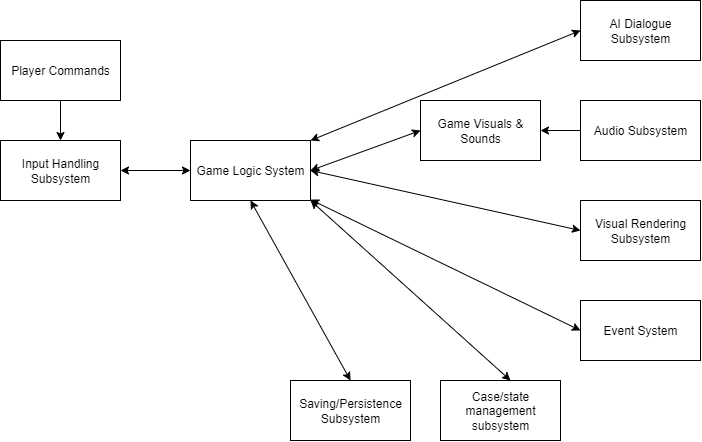

The diagram above was exported from draw.io. Its source (the exported page's mxGraphModel, read from the mxfile embedded in the PNG):
<mxGraphModel dx="1004" dy="1127" grid="1" gridSize="10" guides="1" tooltips="1" connect="1" arrows="1" fold="1" page="1" pageScale="1" pageWidth="850" pageHeight="1100" math="0" shadow="0">
  <root>
    <mxCell id="0" />
    <mxCell id="1" parent="0" />
    <mxCell id="usZkbiDxeP-sqHwIiU_4-3" value="" style="edgeStyle=orthogonalEdgeStyle;rounded=0;orthogonalLoop=1;jettySize=auto;html=1;" parent="1" source="usZkbiDxeP-sqHwIiU_4-1" target="usZkbiDxeP-sqHwIiU_4-2" edge="1">
      <mxGeometry relative="1" as="geometry" />
    </mxCell>
    <mxCell id="usZkbiDxeP-sqHwIiU_4-1" value="Player Commands" style="rounded=0;whiteSpace=wrap;html=1;" parent="1" vertex="1">
      <mxGeometry x="40" y="70" width="120" height="60" as="geometry" />
    </mxCell>
    <mxCell id="usZkbiDxeP-sqHwIiU_4-2" value="Input Handling Subsystem" style="rounded=0;whiteSpace=wrap;html=1;" parent="1" vertex="1">
      <mxGeometry x="40" y="170" width="120" height="60" as="geometry" />
    </mxCell>
    <mxCell id="usZkbiDxeP-sqHwIiU_4-4" value="Game Logic System" style="rounded=0;whiteSpace=wrap;html=1;" parent="1" vertex="1">
      <mxGeometry x="230" y="170" width="120" height="60" as="geometry" />
    </mxCell>
    <mxCell id="usZkbiDxeP-sqHwIiU_4-9" value="AI Dialogue Subsystem" style="rounded=0;whiteSpace=wrap;html=1;" parent="1" vertex="1">
      <mxGeometry x="620" y="30" width="120" height="60" as="geometry" />
    </mxCell>
    <mxCell id="usZkbiDxeP-sqHwIiU_4-10" value="Event System" style="rounded=0;whiteSpace=wrap;html=1;" parent="1" vertex="1">
      <mxGeometry x="620" y="330" width="120" height="60" as="geometry" />
    </mxCell>
    <mxCell id="usZkbiDxeP-sqHwIiU_4-12" value="Visual Rendering Subsystem" style="rounded=0;whiteSpace=wrap;html=1;" parent="1" vertex="1">
      <mxGeometry x="620" y="230" width="120" height="60" as="geometry" />
    </mxCell>
    <mxCell id="_nk_W1a5RnqMfaqQNVf9-2" value="" style="edgeStyle=orthogonalEdgeStyle;rounded=0;orthogonalLoop=1;jettySize=auto;html=1;" edge="1" parent="1" source="usZkbiDxeP-sqHwIiU_4-13" target="usZkbiDxeP-sqHwIiU_4-14">
      <mxGeometry relative="1" as="geometry" />
    </mxCell>
    <mxCell id="usZkbiDxeP-sqHwIiU_4-13" value="Audio Subsystem" style="rounded=0;whiteSpace=wrap;html=1;" parent="1" vertex="1">
      <mxGeometry x="620" y="130" width="120" height="60" as="geometry" />
    </mxCell>
    <mxCell id="usZkbiDxeP-sqHwIiU_4-14" value="Game Visuals &amp;amp; Sounds" style="rounded=0;whiteSpace=wrap;html=1;" parent="1" vertex="1">
      <mxGeometry x="460" y="130" width="120" height="60" as="geometry" />
    </mxCell>
    <mxCell id="usZkbiDxeP-sqHwIiU_4-17" value="" style="endArrow=classic;startArrow=classic;html=1;rounded=0;entryX=0;entryY=0.5;entryDx=0;entryDy=0;exitX=1;exitY=0.5;exitDx=0;exitDy=0;" parent="1" source="usZkbiDxeP-sqHwIiU_4-2" target="usZkbiDxeP-sqHwIiU_4-4" edge="1">
      <mxGeometry width="50" height="50" relative="1" as="geometry">
        <mxPoint x="140" y="210" as="sourcePoint" />
        <mxPoint x="190" y="160" as="targetPoint" />
      </mxGeometry>
    </mxCell>
    <mxCell id="_nk_W1a5RnqMfaqQNVf9-4" value="" style="endArrow=classic;startArrow=classic;html=1;rounded=0;entryX=0;entryY=0.5;entryDx=0;entryDy=0;exitX=1;exitY=0.5;exitDx=0;exitDy=0;" edge="1" parent="1" source="usZkbiDxeP-sqHwIiU_4-4" target="usZkbiDxeP-sqHwIiU_4-14">
      <mxGeometry width="50" height="50" relative="1" as="geometry">
        <mxPoint x="400" y="430" as="sourcePoint" />
        <mxPoint x="450" y="380" as="targetPoint" />
      </mxGeometry>
    </mxCell>
    <mxCell id="_nk_W1a5RnqMfaqQNVf9-6" value="" style="endArrow=classic;startArrow=classic;html=1;rounded=0;entryX=0;entryY=0.5;entryDx=0;entryDy=0;exitX=1;exitY=0;exitDx=0;exitDy=0;" edge="1" parent="1" source="usZkbiDxeP-sqHwIiU_4-4" target="usZkbiDxeP-sqHwIiU_4-9">
      <mxGeometry width="50" height="50" relative="1" as="geometry">
        <mxPoint x="460" y="100" as="sourcePoint" />
        <mxPoint x="510" y="50" as="targetPoint" />
      </mxGeometry>
    </mxCell>
    <mxCell id="_nk_W1a5RnqMfaqQNVf9-7" value="" style="endArrow=classic;startArrow=classic;html=1;rounded=0;entryX=0;entryY=0.5;entryDx=0;entryDy=0;exitX=1;exitY=0.5;exitDx=0;exitDy=0;" edge="1" parent="1" source="usZkbiDxeP-sqHwIiU_4-4" target="usZkbiDxeP-sqHwIiU_4-12">
      <mxGeometry width="50" height="50" relative="1" as="geometry">
        <mxPoint x="390" y="370" as="sourcePoint" />
        <mxPoint x="440" y="320" as="targetPoint" />
      </mxGeometry>
    </mxCell>
    <mxCell id="_nk_W1a5RnqMfaqQNVf9-8" value="" style="endArrow=classic;startArrow=classic;html=1;rounded=0;entryX=0;entryY=0.5;entryDx=0;entryDy=0;" edge="1" parent="1" source="usZkbiDxeP-sqHwIiU_4-4" target="usZkbiDxeP-sqHwIiU_4-10">
      <mxGeometry width="50" height="50" relative="1" as="geometry">
        <mxPoint x="350" y="240" as="sourcePoint" />
        <mxPoint x="520" y="350" as="targetPoint" />
      </mxGeometry>
    </mxCell>
    <mxCell id="_nk_W1a5RnqMfaqQNVf9-9" value="Case/state management subsystem" style="rounded=0;whiteSpace=wrap;html=1;" vertex="1" parent="1">
      <mxGeometry x="480" y="410" width="120" height="60" as="geometry" />
    </mxCell>
    <mxCell id="_nk_W1a5RnqMfaqQNVf9-10" value="Saving/Persistence Subsystem" style="rounded=0;whiteSpace=wrap;html=1;" vertex="1" parent="1">
      <mxGeometry x="330" y="410" width="120" height="60" as="geometry" />
    </mxCell>
    <mxCell id="_nk_W1a5RnqMfaqQNVf9-12" value="" style="endArrow=classic;startArrow=classic;html=1;rounded=0;entryX=0;entryY=0.5;entryDx=0;entryDy=0;exitX=1;exitY=1;exitDx=0;exitDy=0;" edge="1" parent="1" source="usZkbiDxeP-sqHwIiU_4-4">
      <mxGeometry width="50" height="50" relative="1" as="geometry">
        <mxPoint x="360" y="250" as="sourcePoint" />
        <mxPoint x="550" y="410" as="targetPoint" />
      </mxGeometry>
    </mxCell>
    <mxCell id="_nk_W1a5RnqMfaqQNVf9-13" value="" style="endArrow=classic;startArrow=classic;html=1;rounded=0;entryX=0.5;entryY=0;entryDx=0;entryDy=0;exitX=0.5;exitY=1;exitDx=0;exitDy=0;" edge="1" parent="1" source="usZkbiDxeP-sqHwIiU_4-4" target="_nk_W1a5RnqMfaqQNVf9-10">
      <mxGeometry width="50" height="50" relative="1" as="geometry">
        <mxPoint x="520" y="390" as="sourcePoint" />
        <mxPoint x="720" y="560" as="targetPoint" />
      </mxGeometry>
    </mxCell>
  </root>
</mxGraphModel>